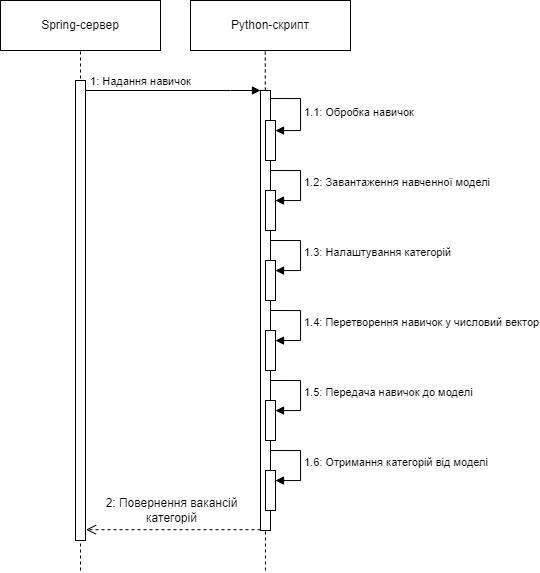

The diagram above was exported from draw.io. Its source (the exported page's mxGraphModel, read from the mxfile embedded in the PNG):
<mxGraphModel dx="1687" dy="813" grid="1" gridSize="10" guides="1" tooltips="1" connect="1" arrows="1" fold="1" page="1" pageScale="1" pageWidth="827" pageHeight="1169" math="0" shadow="0">
  <root>
    <mxCell id="0" />
    <mxCell id="1" parent="0" />
    <mxCell id="Z98HRCpAQSytoML13RFN-1" value="Python-скрипт" style="html=1;whiteSpace=wrap;" vertex="1" parent="1">
      <mxGeometry x="290" y="80" width="160" height="50" as="geometry" />
    </mxCell>
    <mxCell id="Z98HRCpAQSytoML13RFN-2" value="Spring-сервер" style="html=1;whiteSpace=wrap;" vertex="1" parent="1">
      <mxGeometry x="100" y="80" width="160" height="50" as="geometry" />
    </mxCell>
    <mxCell id="Z98HRCpAQSytoML13RFN-4" value="" style="endArrow=none;dashed=1;html=1;rounded=0;entryX=0.5;entryY=1;entryDx=0;entryDy=0;" edge="1" parent="1" target="Z98HRCpAQSytoML13RFN-2">
      <mxGeometry width="50" height="50" relative="1" as="geometry">
        <mxPoint x="180" y="650" as="sourcePoint" />
        <mxPoint x="179.5" y="130" as="targetPoint" />
      </mxGeometry>
    </mxCell>
    <mxCell id="Z98HRCpAQSytoML13RFN-5" value="" style="html=1;points=[];perimeter=orthogonalPerimeter;outlineConnect=0;targetShapes=umlLifeline;portConstraint=eastwest;newEdgeStyle={&quot;edgeStyle&quot;:&quot;elbowEdgeStyle&quot;,&quot;elbow&quot;:&quot;vertical&quot;,&quot;curved&quot;:0,&quot;rounded&quot;:0};" vertex="1" parent="1">
      <mxGeometry x="175" y="160" width="10" height="460" as="geometry" />
    </mxCell>
    <mxCell id="Z98HRCpAQSytoML13RFN-6" value="1: Надання навичок" style="html=1;verticalAlign=bottom;endArrow=block;edgeStyle=elbowEdgeStyle;elbow=vertical;curved=0;rounded=0;" edge="1" parent="1">
      <mxGeometry x="-0.3681" relative="1" as="geometry">
        <mxPoint x="185" y="170" as="sourcePoint" />
        <mxPoint as="offset" />
        <mxPoint x="360" y="170" as="targetPoint" />
        <Array as="points">
          <mxPoint x="330" y="170" />
          <mxPoint x="270" y="280" />
        </Array>
      </mxGeometry>
    </mxCell>
    <mxCell id="Z98HRCpAQSytoML13RFN-10" value="" style="endArrow=none;dashed=1;html=1;rounded=0;entryX=0.5;entryY=1;entryDx=0;entryDy=0;" edge="1" parent="1">
      <mxGeometry width="50" height="50" relative="1" as="geometry">
        <mxPoint x="365" y="650" as="sourcePoint" />
        <mxPoint x="364.76" y="130" as="targetPoint" />
      </mxGeometry>
    </mxCell>
    <mxCell id="Z98HRCpAQSytoML13RFN-7" value="" style="html=1;points=[];perimeter=orthogonalPerimeter;outlineConnect=0;targetShapes=umlLifeline;portConstraint=eastwest;newEdgeStyle={&quot;edgeStyle&quot;:&quot;elbowEdgeStyle&quot;,&quot;elbow&quot;:&quot;vertical&quot;,&quot;curved&quot;:0,&quot;rounded&quot;:0};" vertex="1" parent="1">
      <mxGeometry x="360" y="170" width="10" height="440" as="geometry" />
    </mxCell>
    <mxCell id="Z98HRCpAQSytoML13RFN-11" value="" style="html=1;points=[];perimeter=orthogonalPerimeter;outlineConnect=0;targetShapes=umlLifeline;portConstraint=eastwest;newEdgeStyle={&quot;edgeStyle&quot;:&quot;elbowEdgeStyle&quot;,&quot;elbow&quot;:&quot;vertical&quot;,&quot;curved&quot;:0,&quot;rounded&quot;:0};" vertex="1" parent="1">
      <mxGeometry x="365" y="200" width="10" height="40" as="geometry" />
    </mxCell>
    <mxCell id="Z98HRCpAQSytoML13RFN-12" value="1.1: Обробка навичок" style="html=1;align=left;spacingLeft=2;endArrow=block;rounded=0;edgeStyle=orthogonalEdgeStyle;curved=0;rounded=0;" edge="1" target="Z98HRCpAQSytoML13RFN-11" parent="1">
      <mxGeometry relative="1" as="geometry">
        <mxPoint x="370" y="178" as="sourcePoint" />
        <Array as="points">
          <mxPoint x="400" y="178" />
          <mxPoint x="400" y="210" />
        </Array>
      </mxGeometry>
    </mxCell>
    <mxCell id="Z98HRCpAQSytoML13RFN-13" value="" style="html=1;points=[];perimeter=orthogonalPerimeter;outlineConnect=0;targetShapes=umlLifeline;portConstraint=eastwest;newEdgeStyle={&quot;edgeStyle&quot;:&quot;elbowEdgeStyle&quot;,&quot;elbow&quot;:&quot;vertical&quot;,&quot;curved&quot;:0,&quot;rounded&quot;:0};" vertex="1" parent="1">
      <mxGeometry x="365" y="270" width="10" height="40" as="geometry" />
    </mxCell>
    <mxCell id="Z98HRCpAQSytoML13RFN-14" value="1.2: Завантаження навченної моделі" style="html=1;align=left;spacingLeft=2;endArrow=block;rounded=0;edgeStyle=orthogonalEdgeStyle;curved=0;rounded=0;" edge="1" parent="1" target="Z98HRCpAQSytoML13RFN-13">
      <mxGeometry relative="1" as="geometry">
        <mxPoint x="370" y="250" as="sourcePoint" />
        <Array as="points">
          <mxPoint x="400" y="280" />
        </Array>
      </mxGeometry>
    </mxCell>
    <mxCell id="Z98HRCpAQSytoML13RFN-15" value="" style="html=1;points=[];perimeter=orthogonalPerimeter;outlineConnect=0;targetShapes=umlLifeline;portConstraint=eastwest;newEdgeStyle={&quot;edgeStyle&quot;:&quot;elbowEdgeStyle&quot;,&quot;elbow&quot;:&quot;vertical&quot;,&quot;curved&quot;:0,&quot;rounded&quot;:0};" vertex="1" parent="1">
      <mxGeometry x="365" y="340" width="10" height="40" as="geometry" />
    </mxCell>
    <mxCell id="Z98HRCpAQSytoML13RFN-16" value="1.3: Налаштування категорій" style="html=1;align=left;spacingLeft=2;endArrow=block;rounded=0;edgeStyle=orthogonalEdgeStyle;curved=0;rounded=0;" edge="1" parent="1" target="Z98HRCpAQSytoML13RFN-15">
      <mxGeometry relative="1" as="geometry">
        <mxPoint x="370" y="320" as="sourcePoint" />
        <Array as="points">
          <mxPoint x="400" y="350" />
        </Array>
      </mxGeometry>
    </mxCell>
    <mxCell id="Z98HRCpAQSytoML13RFN-17" value="" style="html=1;points=[];perimeter=orthogonalPerimeter;outlineConnect=0;targetShapes=umlLifeline;portConstraint=eastwest;newEdgeStyle={&quot;edgeStyle&quot;:&quot;elbowEdgeStyle&quot;,&quot;elbow&quot;:&quot;vertical&quot;,&quot;curved&quot;:0,&quot;rounded&quot;:0};" vertex="1" parent="1">
      <mxGeometry x="365" y="410" width="10" height="40" as="geometry" />
    </mxCell>
    <mxCell id="Z98HRCpAQSytoML13RFN-18" value="1.4: Перетворення навичок у числовий вектор" style="html=1;align=left;spacingLeft=2;endArrow=block;rounded=0;edgeStyle=orthogonalEdgeStyle;curved=0;rounded=0;" edge="1" parent="1" target="Z98HRCpAQSytoML13RFN-17">
      <mxGeometry relative="1" as="geometry">
        <mxPoint x="370" y="390" as="sourcePoint" />
        <Array as="points">
          <mxPoint x="400" y="420" />
        </Array>
      </mxGeometry>
    </mxCell>
    <mxCell id="Z98HRCpAQSytoML13RFN-19" value="" style="html=1;points=[];perimeter=orthogonalPerimeter;outlineConnect=0;targetShapes=umlLifeline;portConstraint=eastwest;newEdgeStyle={&quot;edgeStyle&quot;:&quot;elbowEdgeStyle&quot;,&quot;elbow&quot;:&quot;vertical&quot;,&quot;curved&quot;:0,&quot;rounded&quot;:0};" vertex="1" parent="1">
      <mxGeometry x="365" y="480" width="10" height="40" as="geometry" />
    </mxCell>
    <mxCell id="Z98HRCpAQSytoML13RFN-20" value="1.5: Передача навичок до моделі" style="html=1;align=left;spacingLeft=2;endArrow=block;rounded=0;edgeStyle=orthogonalEdgeStyle;curved=0;rounded=0;" edge="1" parent="1" target="Z98HRCpAQSytoML13RFN-19">
      <mxGeometry relative="1" as="geometry">
        <mxPoint x="370" y="460" as="sourcePoint" />
        <Array as="points">
          <mxPoint x="400" y="490" />
        </Array>
      </mxGeometry>
    </mxCell>
    <mxCell id="Z98HRCpAQSytoML13RFN-21" value="" style="html=1;points=[];perimeter=orthogonalPerimeter;outlineConnect=0;targetShapes=umlLifeline;portConstraint=eastwest;newEdgeStyle={&quot;edgeStyle&quot;:&quot;elbowEdgeStyle&quot;,&quot;elbow&quot;:&quot;vertical&quot;,&quot;curved&quot;:0,&quot;rounded&quot;:0};" vertex="1" parent="1">
      <mxGeometry x="365" y="550" width="10" height="40" as="geometry" />
    </mxCell>
    <mxCell id="Z98HRCpAQSytoML13RFN-22" value="1.6: Отримання категорій від моделі" style="html=1;align=left;spacingLeft=2;endArrow=block;rounded=0;edgeStyle=orthogonalEdgeStyle;curved=0;rounded=0;" edge="1" parent="1" target="Z98HRCpAQSytoML13RFN-21">
      <mxGeometry relative="1" as="geometry">
        <mxPoint x="370" y="530" as="sourcePoint" />
        <Array as="points">
          <mxPoint x="400" y="560" />
        </Array>
      </mxGeometry>
    </mxCell>
    <mxCell id="Z98HRCpAQSytoML13RFN-24" value="" style="html=1;verticalAlign=bottom;endArrow=open;dashed=1;endSize=8;edgeStyle=elbowEdgeStyle;elbow=vertical;curved=0;rounded=0;" edge="1" parent="1">
      <mxGeometry relative="1" as="geometry">
        <mxPoint x="185.5" y="610" as="targetPoint" />
        <Array as="points">
          <mxPoint x="270" y="609.17" />
        </Array>
        <mxPoint x="360" y="609.17" as="sourcePoint" />
      </mxGeometry>
    </mxCell>
    <mxCell id="Z98HRCpAQSytoML13RFN-25" value="2: Повернення вакансій &lt;br&gt;категорій" style="text;html=1;align=center;verticalAlign=middle;resizable=0;points=[];autosize=1;strokeColor=none;fillColor=none;" vertex="1" parent="1">
      <mxGeometry x="190.5" y="570" width="160" height="40" as="geometry" />
    </mxCell>
  </root>
</mxGraphModel>